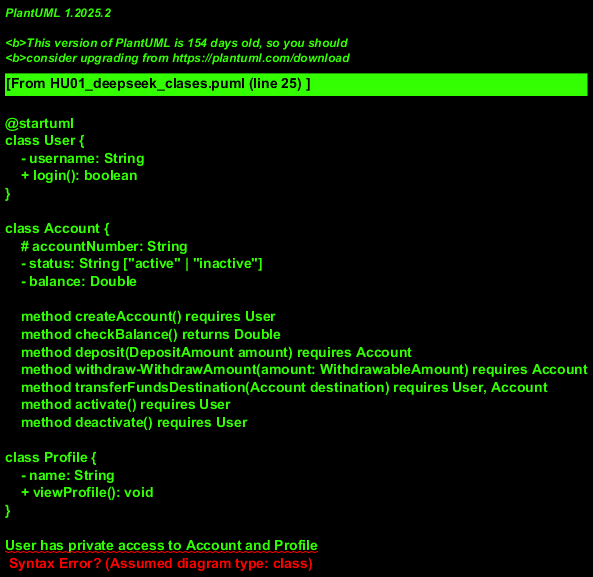

The diagram above was rendered by PlantUML. Its source (embedded in the PNG):
@startuml
class User {
    - username: String
    + login(): boolean
}

class Account {
    # accountNumber: String
    - status: String ["active" | "inactive"]
    - balance: Double
    
    method createAccount() requires User
    method checkBalance() returns Double 
    method deposit(DepositAmount amount) requires Account
    method withdraw-WithdrawAmount(amount: WithdrawableAmount) requires Account
    method transferFundsDestination(Account destination) requires User, Account
    method activate() requires User
    method deactivate() requires User
    
class Profile {
    - name: String
    + viewProfile(): void
}

User has private access to Account and Profile
Account has cardinality 1: User
Profile has cardinality 0: User
@enduml